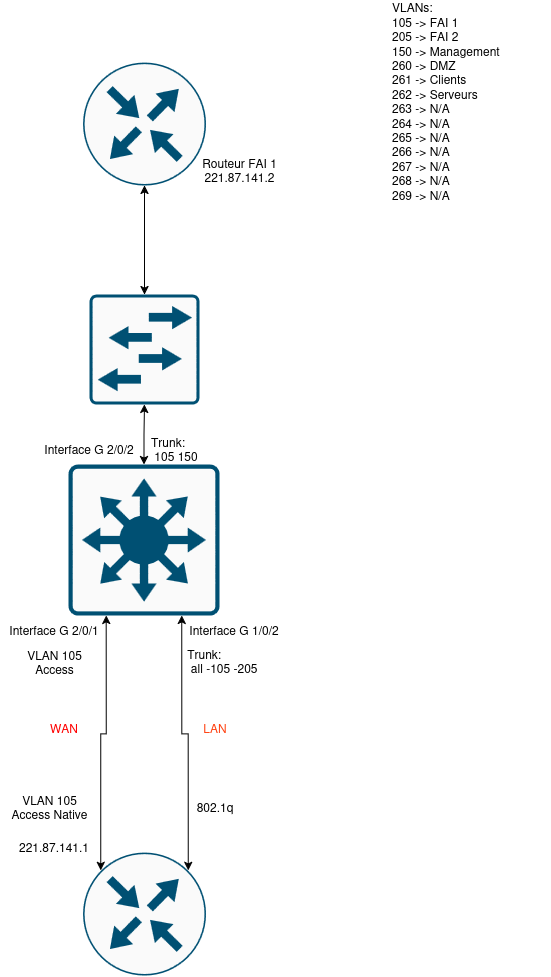

The diagram above was exported from draw.io. Its source (the exported page's mxGraphModel, read from the mxfile embedded in the PNG):
<mxGraphModel dx="1664" dy="921" grid="1" gridSize="10" guides="1" tooltips="1" connect="1" arrows="1" fold="1" page="1" pageScale="1" pageWidth="827" pageHeight="1169" math="0" shadow="0">
  <root>
    <mxCell id="0" />
    <mxCell id="1" parent="0" />
    <mxCell id="ms-XJSKwvQL7izBRXSJw-2" parent="1" style="sketch=0;points=[[0.5,0,0],[1,0.5,0],[0.5,1,0],[0,0.5,0],[0.145,0.145,0],[0.8555,0.145,0],[0.855,0.8555,0],[0.145,0.855,0]];verticalLabelPosition=bottom;html=1;verticalAlign=top;aspect=fixed;align=center;pointerEvents=1;shape=mxgraph.cisco19.rect;prIcon=router;fillColor=#FAFAFA;strokeColor=#005073;" value="" vertex="1">
      <mxGeometry height="123" width="123" x="352.5" y="860" as="geometry" />
    </mxCell>
    <mxCell id="ms-XJSKwvQL7izBRXSJw-3" parent="1" style="sketch=0;points=[[0.015,0.015,0],[0.985,0.015,0],[0.985,0.985,0],[0.015,0.985,0],[0.25,0,0],[0.5,0,0],[0.75,0,0],[1,0.25,0],[1,0.5,0],[1,0.75,0],[0.75,1,0],[0.5,1,0],[0.25,1,0],[0,0.75,0],[0,0.5,0],[0,0.25,0]];verticalLabelPosition=bottom;html=1;verticalAlign=top;aspect=fixed;align=center;pointerEvents=1;shape=mxgraph.cisco19.rect;prIcon=l2_switch;fillColor=#FAFAFA;strokeColor=#005073;" value="" vertex="1">
      <mxGeometry height="110" width="110" x="359" y="302" as="geometry" />
    </mxCell>
    <mxCell id="ms-XJSKwvQL7izBRXSJw-4" parent="1" style="sketch=0;points=[[0.015,0.015,0],[0.985,0.015,0],[0.985,0.985,0],[0.015,0.985,0],[0.25,0,0],[0.5,0,0],[0.75,0,0],[1,0.25,0],[1,0.5,0],[1,0.75,0],[0.75,1,0],[0.5,1,0],[0.25,1,0],[0,0.75,0],[0,0.5,0],[0,0.25,0]];verticalLabelPosition=bottom;html=1;verticalAlign=top;aspect=fixed;align=center;pointerEvents=1;shape=mxgraph.cisco19.rect;prIcon=l3_switch;fillColor=#FAFAFA;strokeColor=#005073;" value="" vertex="1">
      <mxGeometry height="151" width="151" x="338" y="472" as="geometry" />
    </mxCell>
    <mxCell id="ms-XJSKwvQL7izBRXSJw-5" edge="1" parent="1" source="ms-XJSKwvQL7izBRXSJw-4" style="edgeStyle=orthogonalEdgeStyle;rounded=0;orthogonalLoop=1;jettySize=auto;html=1;exitX=0.5;exitY=0;exitDx=0;exitDy=0;exitPerimeter=0;entryX=0.5;entryY=1;entryDx=0;entryDy=0;entryPerimeter=0;startArrow=classic;startFill=1;" target="ms-XJSKwvQL7izBRXSJw-3">
      <mxGeometry relative="1" as="geometry" />
    </mxCell>
    <mxCell id="ms-XJSKwvQL7izBRXSJw-9" edge="1" parent="1" source="ms-XJSKwvQL7izBRXSJw-2" style="edgeStyle=orthogonalEdgeStyle;rounded=0;orthogonalLoop=1;jettySize=auto;html=1;exitX=0.145;exitY=0.145;exitDx=0;exitDy=0;exitPerimeter=0;entryX=0.25;entryY=1;entryDx=0;entryDy=0;entryPerimeter=0;startArrow=classic;startFill=1;" target="ms-XJSKwvQL7izBRXSJw-4">
      <mxGeometry relative="1" as="geometry" />
    </mxCell>
    <mxCell id="ms-XJSKwvQL7izBRXSJw-10" edge="1" parent="1" source="ms-XJSKwvQL7izBRXSJw-2" style="edgeStyle=orthogonalEdgeStyle;rounded=0;orthogonalLoop=1;jettySize=auto;html=1;exitX=0.8555;exitY=0.145;exitDx=0;exitDy=0;exitPerimeter=0;entryX=0.75;entryY=1;entryDx=0;entryDy=0;entryPerimeter=0;startArrow=classic;startFill=1;" target="ms-XJSKwvQL7izBRXSJw-4">
      <mxGeometry relative="1" as="geometry" />
    </mxCell>
    <mxCell id="ms-XJSKwvQL7izBRXSJw-11" parent="1" style="sketch=0;points=[[0.5,0,0],[1,0.5,0],[0.5,1,0],[0,0.5,0],[0.145,0.145,0],[0.8555,0.145,0],[0.855,0.8555,0],[0.145,0.855,0]];verticalLabelPosition=bottom;html=1;verticalAlign=top;aspect=fixed;align=center;pointerEvents=1;shape=mxgraph.cisco19.rect;prIcon=router;fillColor=#FAFAFA;strokeColor=#005073;" value="" vertex="1">
      <mxGeometry height="123" width="123" x="352.5" y="70" as="geometry" />
    </mxCell>
    <mxCell id="ms-XJSKwvQL7izBRXSJw-12" edge="1" parent="1" source="ms-XJSKwvQL7izBRXSJw-3" style="edgeStyle=orthogonalEdgeStyle;rounded=0;orthogonalLoop=1;jettySize=auto;html=1;exitX=0.5;exitY=0;exitDx=0;exitDy=0;exitPerimeter=0;entryX=0.5;entryY=1;entryDx=0;entryDy=0;entryPerimeter=0;startArrow=classic;startFill=1;" target="ms-XJSKwvQL7izBRXSJw-11">
      <mxGeometry relative="1" as="geometry" />
    </mxCell>
    <mxCell id="ms-XJSKwvQL7izBRXSJw-15" parent="1" style="text;html=1;whiteSpace=wrap;strokeColor=none;fillColor=none;align=center;verticalAlign=middle;rounded=0;" value="&lt;div&gt;VLAN 105&lt;/div&gt;&lt;div&gt;Access&lt;/div&gt;" vertex="1">
      <mxGeometry height="40" width="81.17" x="283.84" y="650" as="geometry" />
    </mxCell>
    <mxCell id="ms-XJSKwvQL7izBRXSJw-16" parent="1" style="text;html=1;whiteSpace=wrap;strokeColor=none;fillColor=none;align=center;verticalAlign=middle;rounded=0;" value="&lt;div&gt;VLAN 105&lt;/div&gt;&lt;div&gt;Access Native&lt;/div&gt;" vertex="1">
      <mxGeometry height="30" width="81.17" x="279.41999999999996" y="800" as="geometry" />
    </mxCell>
    <mxCell id="ms-XJSKwvQL7izBRXSJw-17" parent="1" style="text;html=1;whiteSpace=wrap;strokeColor=none;fillColor=none;align=center;verticalAlign=middle;rounded=0;" value="Trunk:&amp;nbsp; &amp;nbsp; &amp;nbsp; &amp;nbsp; &amp;nbsp; &amp;nbsp; &amp;nbsp;all -105 -205" vertex="1">
      <mxGeometry height="30" width="88.83" x="447.58000000000004" y="654" as="geometry" />
    </mxCell>
    <mxCell id="ms-XJSKwvQL7izBRXSJw-18" parent="1" style="text;html=1;whiteSpace=wrap;strokeColor=none;fillColor=none;align=left;verticalAlign=middle;rounded=0;" value="&lt;div align=&quot;left&quot;&gt;Trunk:&amp;nbsp; &amp;nbsp; &amp;nbsp; &amp;nbsp; &amp;nbsp; &amp;nbsp; &amp;nbsp; &amp;nbsp; &amp;nbsp;105 150&lt;/div&gt;" vertex="1">
      <mxGeometry height="30" width="88.83" x="419" y="442" as="geometry" />
    </mxCell>
    <mxCell id="ms-XJSKwvQL7izBRXSJw-19" parent="1" style="text;html=1;whiteSpace=wrap;strokeColor=none;fillColor=none;align=center;verticalAlign=middle;rounded=0;" value="221.87.141.1" vertex="1">
      <mxGeometry height="30" width="60" x="294.42" y="840" as="geometry" />
    </mxCell>
    <mxCell id="ms-XJSKwvQL7izBRXSJw-20" parent="1" style="text;html=1;whiteSpace=wrap;strokeColor=none;fillColor=none;align=center;verticalAlign=middle;rounded=0;" value="&lt;div&gt;Routeur FAI 1&lt;/div&gt;&lt;div&gt;221.87.141.2&lt;/div&gt;" vertex="1">
      <mxGeometry height="30" width="81.17" x="469" y="163" as="geometry" />
    </mxCell>
    <mxCell id="ms-XJSKwvQL7izBRXSJw-24" parent="1" style="text;html=1;whiteSpace=wrap;strokeColor=none;fillColor=none;align=center;verticalAlign=middle;rounded=0;" value="802.1q" vertex="1">
      <mxGeometry height="30" width="60" x="455" y="800" as="geometry" />
    </mxCell>
    <mxCell id="ms-XJSKwvQL7izBRXSJw-25" parent="1" style="text;html=1;whiteSpace=wrap;strokeColor=none;fillColor=none;align=center;verticalAlign=middle;rounded=0;" value="Interface G 2/0/1" vertex="1">
      <mxGeometry height="30" width="110" x="269.42" y="623" as="geometry" />
    </mxCell>
    <mxCell id="ms-XJSKwvQL7izBRXSJw-26" parent="1" style="text;html=1;whiteSpace=wrap;strokeColor=none;fillColor=none;align=center;verticalAlign=middle;rounded=0;" value="Interface G 1/0/2" vertex="1">
      <mxGeometry height="30" width="110" x="449" y="623" as="geometry" />
    </mxCell>
    <mxCell id="ms-XJSKwvQL7izBRXSJw-28" parent="1" style="text;html=1;whiteSpace=wrap;strokeColor=none;fillColor=none;align=center;verticalAlign=middle;rounded=0;" value="&lt;span style=&quot;color: rgb(255, 0, 0);&quot;&gt;WAN&lt;/span&gt;" vertex="1">
      <mxGeometry height="30" width="110" x="279.42" y="721" as="geometry" />
    </mxCell>
    <mxCell id="ms-XJSKwvQL7izBRXSJw-29" parent="1" style="text;html=1;whiteSpace=wrap;strokeColor=none;fillColor=none;align=center;verticalAlign=middle;rounded=0;" value="&lt;span style=&quot;color: rgb(255, 65, 17);&quot;&gt;LAN&lt;/span&gt;" vertex="1">
      <mxGeometry height="30" width="110" x="430" y="721" as="geometry" />
    </mxCell>
    <mxCell id="ms-XJSKwvQL7izBRXSJw-30" parent="1" style="text;html=1;whiteSpace=wrap;strokeColor=none;fillColor=none;align=left;verticalAlign=middle;rounded=0;" value="&lt;div align=&quot;left&quot;&gt;VLANs:&lt;/div&gt;&lt;div align=&quot;left&quot;&gt;105 -&amp;gt; FAI 1&lt;/div&gt;&lt;div align=&quot;left&quot;&gt;205 -&amp;gt; FAI 2&lt;/div&gt;&lt;div align=&quot;left&quot;&gt;150 -&amp;gt; Management&lt;/div&gt;&lt;div align=&quot;left&quot;&gt;260 -&amp;gt; DMZ&lt;/div&gt;&lt;div align=&quot;left&quot;&gt;261 -&amp;gt; Clients&lt;/div&gt;&lt;div align=&quot;left&quot;&gt;262 -&amp;gt; Serveurs&lt;/div&gt;&lt;div align=&quot;left&quot;&gt;263 -&amp;gt; N/A&lt;/div&gt;&lt;div align=&quot;left&quot;&gt;264 -&amp;gt; N/A&lt;/div&gt;&lt;div align=&quot;left&quot;&gt;265 -&amp;gt; N/A&lt;/div&gt;&lt;div align=&quot;left&quot;&gt;266 -&amp;gt; N/A&lt;/div&gt;&lt;div align=&quot;left&quot;&gt;267 -&amp;gt; N/A&lt;/div&gt;&lt;div align=&quot;left&quot;&gt;268 -&amp;gt; N/A&lt;/div&gt;&lt;div align=&quot;left&quot;&gt;269 -&amp;gt; N/A&lt;/div&gt;" vertex="1">
      <mxGeometry height="197" width="160" x="660" y="10" as="geometry" />
    </mxCell>
    <mxCell id="ms-XJSKwvQL7izBRXSJw-34" parent="1" style="text;html=1;whiteSpace=wrap;strokeColor=none;fillColor=none;align=center;verticalAlign=middle;rounded=0;" value="Interface G 2/0/2" vertex="1">
      <mxGeometry height="30" width="110" x="304" y="442" as="geometry" />
    </mxCell>
  </root>
</mxGraphModel>